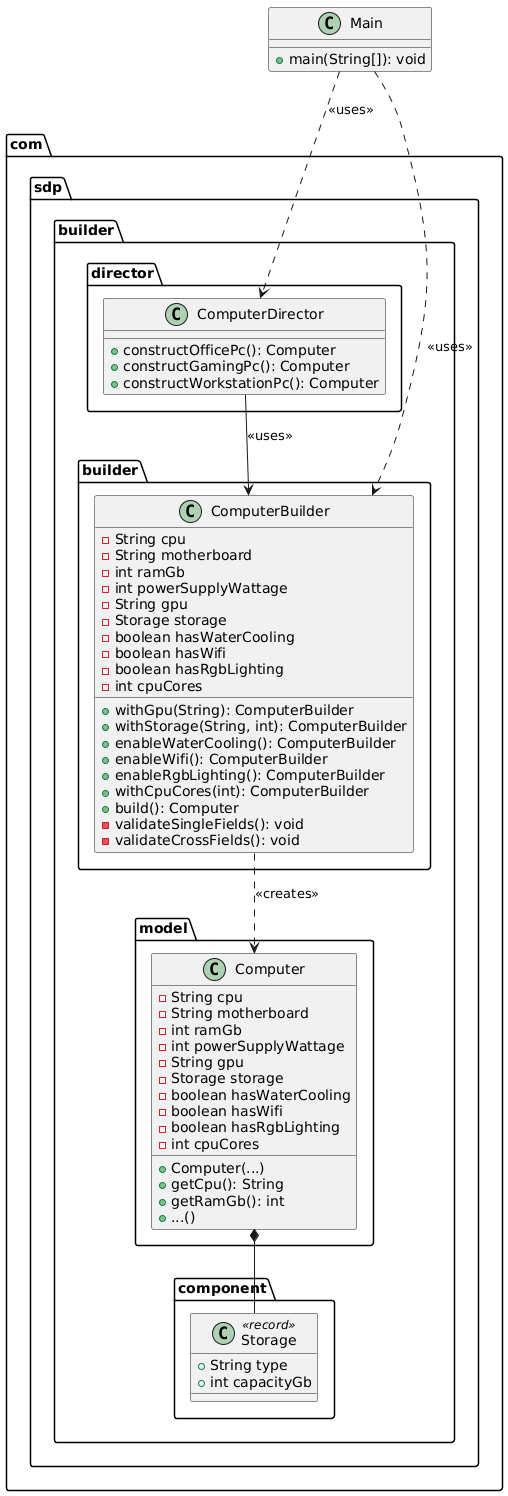

The diagram above was rendered by PlantUML. Its source (embedded in the PNG):
@startuml
package "com.sdp.builder.component" {
    class Storage <<record>> {
        + String type
        + int capacityGb
    }
}

package "com.sdp.builder.model" {
    class Computer {
        - String cpu
        - String motherboard
        - int ramGb
        - int powerSupplyWattage
        - String gpu
        - Storage storage
        - boolean hasWaterCooling
        - boolean hasWifi
        - boolean hasRgbLighting
        - int cpuCores
        + Computer(...)
        + getCpu(): String
        + getRamGb(): int
        + ...()
    }
}

package "com.sdp.builder.builder" {
    class ComputerBuilder {
        - String cpu
        - String motherboard
        - int ramGb
        - int powerSupplyWattage
        - String gpu
        - Storage storage
        - boolean hasWaterCooling
        - boolean hasWifi
        - boolean hasRgbLighting
        - int cpuCores
        + withGpu(String): ComputerBuilder
        + withStorage(String, int): ComputerBuilder
        + enableWaterCooling(): ComputerBuilder
        + enableWifi(): ComputerBuilder
        + enableRgbLighting(): ComputerBuilder
        + withCpuCores(int): ComputerBuilder
        + build(): Computer
        - validateSingleFields(): void
        - validateCrossFields(): void
    }
}

package "com.sdp.builder.director" {
    class ComputerDirector {
        + constructOfficePc(): Computer
        + constructGamingPc(): Computer
        + constructWorkstationPc(): Computer
    }
}

class Main {
    + main(String[]): void
}

ComputerBuilder ..> Computer : <<creates>>
Computer *-- Storage
ComputerDirector --> ComputerBuilder : <<uses>>
Main ..> ComputerBuilder : <<uses>>
Main ..> ComputerDirector : <<uses>>
@enduml